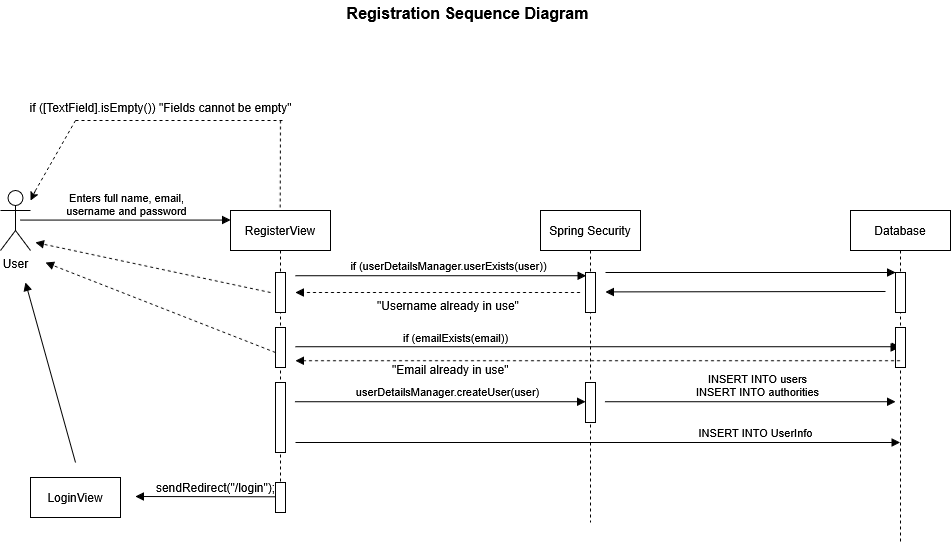

The diagram above was exported from draw.io. Its source (the exported page's mxGraphModel, read from the mxfile embedded in the PNG):
<mxGraphModel dx="1572" dy="838" grid="1" gridSize="10" guides="1" tooltips="1" connect="1" arrows="1" fold="1" page="1" pageScale="1" pageWidth="1100" pageHeight="850" math="0" shadow="0">
  <root>
    <mxCell id="0" />
    <mxCell id="1" parent="0" />
    <mxCell id="B1Jen5Q6BJIFtwV6mv-L-1" value="RegisterView" style="shape=umlLifeline;perimeter=lifelinePerimeter;whiteSpace=wrap;html=1;container=0;dropTarget=0;collapsible=0;recursiveResize=0;outlineConnect=0;portConstraint=eastwest;newEdgeStyle={&quot;edgeStyle&quot;:&quot;elbowEdgeStyle&quot;,&quot;elbow&quot;:&quot;vertical&quot;,&quot;curved&quot;:0,&quot;rounded&quot;:0};" vertex="1" parent="1">
      <mxGeometry x="305" y="268" width="100" height="302" as="geometry" />
    </mxCell>
    <mxCell id="B1Jen5Q6BJIFtwV6mv-L-2" value="Spring Security" style="shape=umlLifeline;perimeter=lifelinePerimeter;whiteSpace=wrap;html=1;container=0;dropTarget=0;collapsible=0;recursiveResize=0;outlineConnect=0;portConstraint=eastwest;newEdgeStyle={&quot;edgeStyle&quot;:&quot;elbowEdgeStyle&quot;,&quot;elbow&quot;:&quot;vertical&quot;,&quot;curved&quot;:0,&quot;rounded&quot;:0};" vertex="1" parent="1">
      <mxGeometry x="615" y="268" width="100" height="312" as="geometry" />
    </mxCell>
    <mxCell id="B1Jen5Q6BJIFtwV6mv-L-3" value="Database" style="shape=umlLifeline;perimeter=lifelinePerimeter;whiteSpace=wrap;html=1;container=0;dropTarget=0;collapsible=0;recursiveResize=0;outlineConnect=0;portConstraint=eastwest;newEdgeStyle={&quot;edgeStyle&quot;:&quot;elbowEdgeStyle&quot;,&quot;elbow&quot;:&quot;vertical&quot;,&quot;curved&quot;:0,&quot;rounded&quot;:0};" vertex="1" parent="1">
      <mxGeometry x="925" y="268" width="100" height="332" as="geometry" />
    </mxCell>
    <mxCell id="B1Jen5Q6BJIFtwV6mv-L-4" value="userDetailsManager.createUser(user)" style="html=1;verticalAlign=bottom;endArrow=block;curved=0;rounded=0;" edge="1" parent="1">
      <mxGeometry x="0.0522" width="80" relative="1" as="geometry">
        <mxPoint x="369.46" y="459.23" as="sourcePoint" />
        <mxPoint x="660" y="459.23" as="targetPoint" />
        <mxPoint x="1" as="offset" />
      </mxGeometry>
    </mxCell>
    <mxCell id="B1Jen5Q6BJIFtwV6mv-L-8" value="Enters full name, email, &lt;br&gt;username and password" style="html=1;verticalAlign=bottom;endArrow=block;curved=0;rounded=0;" edge="1" parent="1">
      <mxGeometry x="0.0043" width="80" relative="1" as="geometry">
        <mxPoint x="95" y="277.57" as="sourcePoint" />
        <mxPoint x="305" y="277.57" as="targetPoint" />
        <mxPoint as="offset" />
      </mxGeometry>
    </mxCell>
    <mxCell id="B1Jen5Q6BJIFtwV6mv-L-10" value="&lt;div&gt;LoginView&lt;/div&gt;" style="shape=umlLifeline;perimeter=lifelinePerimeter;whiteSpace=wrap;html=1;container=0;dropTarget=0;collapsible=0;recursiveResize=0;outlineConnect=0;portConstraint=eastwest;newEdgeStyle={&quot;edgeStyle&quot;:&quot;elbowEdgeStyle&quot;,&quot;elbow&quot;:&quot;vertical&quot;,&quot;curved&quot;:0,&quot;rounded&quot;:0};" vertex="1" parent="1">
      <mxGeometry x="105" y="535" width="90" height="40" as="geometry" />
    </mxCell>
    <mxCell id="B1Jen5Q6BJIFtwV6mv-L-11" value="sendRedirect(&quot;/login&quot;);" style="text;html=1;align=center;verticalAlign=middle;resizable=0;points=[];autosize=1;strokeColor=none;fillColor=none;" vertex="1" parent="1">
      <mxGeometry x="220" y="530" width="140" height="30" as="geometry" />
    </mxCell>
    <mxCell id="B1Jen5Q6BJIFtwV6mv-L-12" value="" style="html=1;verticalAlign=bottom;endArrow=block;curved=0;rounded=0;" edge="1" parent="1">
      <mxGeometry width="80" relative="1" as="geometry">
        <mxPoint x="150" y="520" as="sourcePoint" />
        <mxPoint x="100" y="340" as="targetPoint" />
        <mxPoint as="offset" />
      </mxGeometry>
    </mxCell>
    <mxCell id="B1Jen5Q6BJIFtwV6mv-L-13" value="&lt;font style=&quot;font-size: 16px;&quot;&gt;Registration Sequence Diagram&lt;/font&gt;" style="text;align=center;fontStyle=1;verticalAlign=middle;spacingLeft=3;spacingRight=3;strokeColor=none;rotatable=0;points=[[0,0.5],[1,0.5]];portConstraint=eastwest;html=1;" vertex="1" parent="1">
      <mxGeometry x="500" y="58" width="83" height="26" as="geometry" />
    </mxCell>
    <mxCell id="mXDv3dKAE8rXFcZSjwb7-1" value="User" style="shape=umlActor;verticalLabelPosition=bottom;verticalAlign=top;html=1;outlineConnect=0;" vertex="1" parent="1">
      <mxGeometry x="75" y="248" width="30" height="60" as="geometry" />
    </mxCell>
    <mxCell id="mXDv3dKAE8rXFcZSjwb7-5" value="" style="endArrow=none;dashed=1;html=1;rounded=0;" edge="1" parent="1">
      <mxGeometry width="50" height="50" relative="1" as="geometry">
        <mxPoint x="355" y="178" as="sourcePoint" />
        <mxPoint x="354.63" y="268" as="targetPoint" />
      </mxGeometry>
    </mxCell>
    <mxCell id="mXDv3dKAE8rXFcZSjwb7-6" value="" style="endArrow=none;dashed=1;html=1;rounded=0;" edge="1" parent="1">
      <mxGeometry width="50" height="50" relative="1" as="geometry">
        <mxPoint x="150" y="178" as="sourcePoint" />
        <mxPoint x="359.63" y="178" as="targetPoint" />
      </mxGeometry>
    </mxCell>
    <mxCell id="mXDv3dKAE8rXFcZSjwb7-7" value="" style="endArrow=none;dashed=1;html=1;rounded=0;" edge="1" parent="1">
      <mxGeometry width="50" height="50" relative="1" as="geometry">
        <mxPoint x="150" y="178" as="sourcePoint" />
        <mxPoint x="110" y="248" as="targetPoint" />
      </mxGeometry>
    </mxCell>
    <mxCell id="mXDv3dKAE8rXFcZSjwb7-8" value="" style="endArrow=classic;html=1;rounded=0;" edge="1" parent="1">
      <mxGeometry width="50" height="50" relative="1" as="geometry">
        <mxPoint x="110" y="248" as="sourcePoint" />
        <mxPoint x="105" y="258" as="targetPoint" />
      </mxGeometry>
    </mxCell>
    <mxCell id="mXDv3dKAE8rXFcZSjwb7-9" value="&lt;div&gt;if ([TextField].isEmpty()) &quot;Fields cannot be empty&quot;&lt;/div&gt;" style="text;html=1;align=center;verticalAlign=middle;resizable=0;points=[];autosize=1;strokeColor=none;fillColor=none;" vertex="1" parent="1">
      <mxGeometry x="90" y="150" width="290" height="30" as="geometry" />
    </mxCell>
    <mxCell id="mXDv3dKAE8rXFcZSjwb7-21" value="if (userDetailsManager.userExists(user))" style="html=1;verticalAlign=bottom;endArrow=block;curved=0;rounded=0;" edge="1" parent="1">
      <mxGeometry x="0.0522" width="80" relative="1" as="geometry">
        <mxPoint x="370" y="333.23" as="sourcePoint" />
        <mxPoint x="660.54" y="333.23" as="targetPoint" />
        <mxPoint x="1" as="offset" />
      </mxGeometry>
    </mxCell>
    <mxCell id="mXDv3dKAE8rXFcZSjwb7-23" value="" style="html=1;verticalAlign=bottom;endArrow=block;curved=0;rounded=0;dashed=1;" edge="1" parent="1">
      <mxGeometry width="80" relative="1" as="geometry">
        <mxPoint x="654.5" y="350" as="sourcePoint" />
        <mxPoint x="370" y="350" as="targetPoint" />
        <mxPoint as="offset" />
      </mxGeometry>
    </mxCell>
    <mxCell id="mXDv3dKAE8rXFcZSjwb7-24" value="" style="html=1;verticalAlign=bottom;endArrow=block;curved=0;rounded=0;dashed=1;" edge="1" parent="1">
      <mxGeometry width="80" relative="1" as="geometry">
        <mxPoint x="345" y="350" as="sourcePoint" />
        <mxPoint x="110" y="300" as="targetPoint" />
        <mxPoint as="offset" />
      </mxGeometry>
    </mxCell>
    <mxCell id="mXDv3dKAE8rXFcZSjwb7-25" value="&quot;Username already in use&quot;" style="text;whiteSpace=wrap;html=1;" vertex="1" parent="1">
      <mxGeometry x="450" y="350" width="250" height="40" as="geometry" />
    </mxCell>
    <mxCell id="mXDv3dKAE8rXFcZSjwb7-27" value="" style="rounded=0;whiteSpace=wrap;html=1;" vertex="1" parent="1">
      <mxGeometry x="350" y="330" width="10" height="40" as="geometry" />
    </mxCell>
    <mxCell id="mXDv3dKAE8rXFcZSjwb7-28" value="" style="rounded=0;whiteSpace=wrap;html=1;" vertex="1" parent="1">
      <mxGeometry x="350" y="385" width="10" height="40" as="geometry" />
    </mxCell>
    <mxCell id="mXDv3dKAE8rXFcZSjwb7-29" value="if (emailExists(email))" style="html=1;verticalAlign=bottom;endArrow=block;curved=0;rounded=0;" edge="1" parent="1" source="mXDv3dKAE8rXFcZSjwb7-31" target="B1Jen5Q6BJIFtwV6mv-L-3">
      <mxGeometry x="-1" y="-440" width="80" relative="1" as="geometry">
        <mxPoint x="370" y="404.23" as="sourcePoint" />
        <mxPoint x="660.54" y="404.23" as="targetPoint" />
        <mxPoint x="-440" y="-440" as="offset" />
      </mxGeometry>
    </mxCell>
    <mxCell id="mXDv3dKAE8rXFcZSjwb7-32" value="" style="html=1;verticalAlign=bottom;endArrow=block;curved=0;rounded=0;" edge="1" parent="1" target="B1Jen5Q6BJIFtwV6mv-L-3">
      <mxGeometry x="0.0553" width="80" relative="1" as="geometry">
        <mxPoint x="370" y="404.23" as="sourcePoint" />
        <mxPoint x="960" y="404" as="targetPoint" />
        <mxPoint x="-1" as="offset" />
      </mxGeometry>
    </mxCell>
    <mxCell id="mXDv3dKAE8rXFcZSjwb7-31" value="" style="rounded=0;whiteSpace=wrap;html=1;" vertex="1" parent="1">
      <mxGeometry x="970" y="385" width="10" height="40" as="geometry" />
    </mxCell>
    <mxCell id="mXDv3dKAE8rXFcZSjwb7-35" value="" style="html=1;verticalAlign=bottom;endArrow=block;curved=0;rounded=0;dashed=1;" edge="1" parent="1" source="B1Jen5Q6BJIFtwV6mv-L-3">
      <mxGeometry width="80" relative="1" as="geometry">
        <mxPoint x="654.5" y="418.23" as="sourcePoint" />
        <mxPoint x="370" y="418.23" as="targetPoint" />
        <mxPoint as="offset" />
      </mxGeometry>
    </mxCell>
    <mxCell id="mXDv3dKAE8rXFcZSjwb7-36" value="" style="html=1;verticalAlign=bottom;endArrow=block;curved=0;rounded=0;dashed=1;" edge="1" parent="1">
      <mxGeometry width="80" relative="1" as="geometry">
        <mxPoint x="350" y="410" as="sourcePoint" />
        <mxPoint x="120" y="320" as="targetPoint" />
        <mxPoint as="offset" />
      </mxGeometry>
    </mxCell>
    <mxCell id="mXDv3dKAE8rXFcZSjwb7-37" value="&quot;Email already in use&quot;" style="text;whiteSpace=wrap;html=1;" vertex="1" parent="1">
      <mxGeometry x="465" y="414" width="250" height="40" as="geometry" />
    </mxCell>
    <mxCell id="mXDv3dKAE8rXFcZSjwb7-38" value="" style="rounded=0;whiteSpace=wrap;html=1;" vertex="1" parent="1">
      <mxGeometry x="660" y="330" width="10" height="40" as="geometry" />
    </mxCell>
    <mxCell id="mXDv3dKAE8rXFcZSjwb7-39" value="" style="rounded=0;whiteSpace=wrap;html=1;" vertex="1" parent="1">
      <mxGeometry x="350" y="440" width="10" height="70" as="geometry" />
    </mxCell>
    <mxCell id="G7kl0UYMJPBThAqXnzqf-1" value="" style="rounded=0;whiteSpace=wrap;html=1;" vertex="1" parent="1">
      <mxGeometry x="660" y="440" width="10" height="40" as="geometry" />
    </mxCell>
    <mxCell id="G7kl0UYMJPBThAqXnzqf-2" value="&lt;div&gt;INSERT INTO users&lt;/div&gt;&lt;div&gt;INSERT INTO authorities&lt;/div&gt;" style="html=1;verticalAlign=bottom;endArrow=block;curved=0;rounded=0;" edge="1" parent="1">
      <mxGeometry x="0.0522" width="80" relative="1" as="geometry">
        <mxPoint x="679.46" y="459.23" as="sourcePoint" />
        <mxPoint x="970" y="459.23" as="targetPoint" />
        <mxPoint x="1" as="offset" />
      </mxGeometry>
    </mxCell>
    <mxCell id="G7kl0UYMJPBThAqXnzqf-3" value="INSERT INTO UserInfo" style="html=1;verticalAlign=bottom;endArrow=block;curved=0;rounded=0;" edge="1" parent="1" target="B1Jen5Q6BJIFtwV6mv-L-3">
      <mxGeometry x="0.5219" width="80" relative="1" as="geometry">
        <mxPoint x="370.0015384615386" y="500" as="sourcePoint" />
        <mxPoint x="846.04" y="500" as="targetPoint" />
        <mxPoint as="offset" />
      </mxGeometry>
    </mxCell>
    <mxCell id="9SrsVtm_P0oeqcDIrLJJ-1" value="" style="rounded=0;whiteSpace=wrap;html=1;" vertex="1" parent="1">
      <mxGeometry x="350" y="540" width="10" height="30" as="geometry" />
    </mxCell>
    <mxCell id="9SrsVtm_P0oeqcDIrLJJ-2" value="" style="html=1;verticalAlign=bottom;endArrow=block;curved=0;rounded=0;" edge="1" parent="1">
      <mxGeometry width="80" relative="1" as="geometry">
        <mxPoint x="350" y="554.29" as="sourcePoint" />
        <mxPoint x="210" y="554" as="targetPoint" />
        <mxPoint as="offset" />
      </mxGeometry>
    </mxCell>
    <mxCell id="9SrsVtm_P0oeqcDIrLJJ-4" value="" style="rounded=0;whiteSpace=wrap;html=1;" vertex="1" parent="1">
      <mxGeometry x="970" y="330" width="10" height="40" as="geometry" />
    </mxCell>
    <mxCell id="9SrsVtm_P0oeqcDIrLJJ-5" value="" style="html=1;verticalAlign=bottom;endArrow=block;curved=0;rounded=0;" edge="1" parent="1">
      <mxGeometry x="0.9963" y="-20" width="80" relative="1" as="geometry">
        <mxPoint x="680" y="330" as="sourcePoint" />
        <mxPoint x="970" y="330" as="targetPoint" />
        <mxPoint as="offset" />
      </mxGeometry>
    </mxCell>
    <mxCell id="9SrsVtm_P0oeqcDIrLJJ-7" value="" style="html=1;verticalAlign=bottom;endArrow=block;curved=0;rounded=0;entryX=0.966;entryY=-0.03;entryDx=0;entryDy=0;entryPerimeter=0;" edge="1" parent="1">
      <mxGeometry width="80" relative="1" as="geometry">
        <mxPoint x="960" y="349" as="sourcePoint" />
        <mxPoint x="680" y="349.4" as="targetPoint" />
        <mxPoint as="offset" />
      </mxGeometry>
    </mxCell>
  </root>
</mxGraphModel>